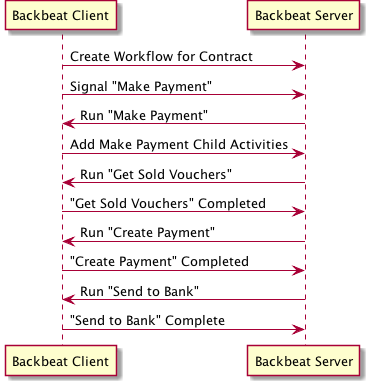

The diagram above was rendered by PlantUML. Its source (embedded in the PNG):
@startuml

"Backbeat Client" -> "Backbeat Server" : Create Workflow for Contract

"Backbeat Client" -> "Backbeat Server" : Signal "Make Payment"

"Backbeat Client" <- "Backbeat Server" : Run "Make Payment"

"Backbeat Client" -> "Backbeat Server" : Add Make Payment Child Activities

"Backbeat Client" <- "Backbeat Server" : Run "Get Sold Vouchers"

"Backbeat Client" -> "Backbeat Server" : "Get Sold Vouchers" Completed

"Backbeat Client" <- "Backbeat Server" : Run "Create Payment"

"Backbeat Client" -> "Backbeat Server" : "Create Payment" Completed

"Backbeat Client" <- "Backbeat Server" : Run "Send to Bank"

"Backbeat Client" -> "Backbeat Server" : "Send to Bank" Complete

@enduml